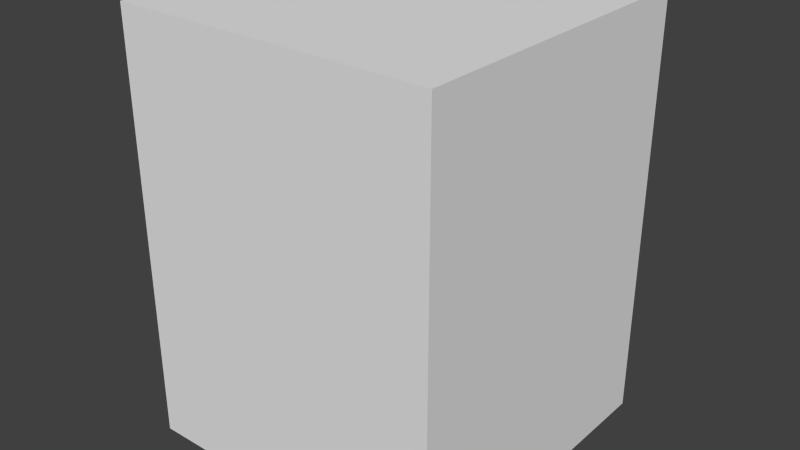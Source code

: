 # Source: ObeliskPillarMiddle.blend  (saved by Blender 2.60.0; exported with 4.5.12 LTS)
import bpy
from mathutils import Matrix  # noqa: F401  (used for matrix-valued properties, if any)

bpy.ops.wm.read_factory_settings(use_empty=True)
scene = bpy.context.scene
scene.name = 'Scene'

# ---- collections
col_collection_1 = bpy.data.collections.new('Collection 1'); scene.collection.children.link(col_collection_1)

# ---- materials (node trees are filled in below, after node groups)
mat_material = bpy.data.materials.new('Material')
mat_material.alpha_threshold = 0.0
mat_material.use_transparent_shadow = False
mat_material.roughness = 0.5
mat_material.line_color = (0.0, 0.0, 0.0, 1.0)

# ---- material node trees

# ---- world
world_world = bpy.data.worlds.new('World'); scene.world = world_world
world_world.color = (0.05088, 0.05088, 0.05088)
world_world.use_sun_shadow = False
world_world.sun_shadow_jitter_overblur = 0.0
world_world.cycles.sampling_method = 'MANUAL'
world_world.cycles.sample_map_resolution = 256

# ---- meshes
me_cube_002 = bpy.data.meshes.new('Cube.002')
me_cube_002.from_pydata([(-0.375, 0.375, -0.5), (-0.375, -0.375, -0.5), (0.375, -0.375, -0.5), (0.375, 0.375, -0.5)], [], [(1, 0, 3, 2)])
_uv = me_cube_002.uv_layers.new(name='UVTex')
_uv.uv.foreach_set('vector', [0.125, 0.875, 0.125, 0.125, 0.875, 0.125, 0.875, 0.875])
me_cube_002.materials.append(mat_material)
me_cube_002.use_remesh_preserve_volume = False
me_cube_002.use_remesh_preserve_attributes = False
me_cube_002.use_mirror_vertex_groups = False
me_cube_002.update()
me_cube_001 = bpy.data.meshes.new('Cube.001')
me_cube_001.from_pydata([(-0.375, 0.375, 0.5), (-0.375, -0.375, 0.5), (0.375, -0.375, 0.5), (0.375, 0.375, 0.5)], [], [(3, 0, 1, 2)])
_uv = me_cube_001.uv_layers.new(name='UVTex')
_uv.uv.foreach_set('vector', [0.875, 0.875, 0.125, 0.875, 0.125, 0.125, 0.875, 0.125])
me_cube_001.materials.append(mat_material)
me_cube_001.use_remesh_preserve_volume = False
me_cube_001.use_remesh_preserve_attributes = False
me_cube_001.use_mirror_vertex_groups = False
me_cube_001.update()
me_cube = bpy.data.meshes.new('Cube')
me_cube.from_pydata([(0.375, 0.375, -0.5), (0.375, -0.375, -0.5), (-0.375, -0.375, -0.5), (-0.375, 0.375, -0.5), (0.375, 0.375, 0.5), (0.375, -0.375, 0.5), (-0.375, -0.375, 0.5), (-0.375, 0.375, 0.5)], [], [(0, 4, 5, 1), (1, 5, 6, 2), (2, 6, 7, 3), (4, 0, 3, 7)])
_uv = me_cube.uv_layers.new(name='UVTex')
_uv.uv.foreach_set('vector', [0.875, 0.0, 0.875, 1.0, 0.125, 1.0, 0.125, 0.0, 0.875, 0.0, 0.875, 1.0, 0.125, 1.0, 0.125, 0.0, 0.125, 0.0, 0.125, 1.0, 0.875, 1.0, 0.875, 0.0, 0.875, 1.0, 0.875, 0.0, 0.125, 0.0, 0.125, 1.0])
me_cube.materials.append(mat_material)
me_cube.use_remesh_preserve_volume = False
me_cube.use_remesh_preserve_attributes = False
me_cube.use_mirror_vertex_groups = False
me_cube.update()

# ---- objects
ob_bottom = bpy.data.objects.new('Bottom', me_cube_002)
ob_top = bpy.data.objects.new('Top', me_cube_001)
ob_center = bpy.data.objects.new('Center', me_cube)

# ---- transforms, parenting, visibility, modifiers, constraints
ob_bottom.location = (0.0, 0.0, 0.0)
ob_bottom.lock_rotations_4d = False
ob_bottom.empty_display_type = 'ARROWS'
ob_bottom.lineart.crease_threshold = 0.0
ob_top.location = (0.0, 0.0, 0.0)
ob_top.lock_rotations_4d = False
ob_top.empty_display_type = 'ARROWS'
ob_top.lineart.crease_threshold = 0.0
ob_center.location = (0.0, 0.0, 0.0)
ob_center.lock_rotations_4d = False
ob_center.empty_display_type = 'ARROWS'
ob_center.lineart.crease_threshold = 0.0

# ---- collection membership
col_collection_1.objects.link(ob_bottom)
col_collection_1.objects.link(ob_top)
col_collection_1.objects.link(ob_center)

# ---- scene / render settings (as saved in the file)
scene.frame_start = 1; scene.frame_end = 250; scene.frame_set(1)
scene.render.engine = 'BLENDER_EEVEE_NEXT'
scene.render.image_settings.color_mode = 'RGB'
scene.render.image_settings.compression = 90
scene.render.resolution_percentage = 50
scene.render.dither_intensity = 0.0
scene.render.bake_margin = 2
scene.render.bake_bias = 0.0
scene.cycles.use_denoising = False
scene.cycles.samples = 10
scene.cycles.sampling_pattern = 'TABULATED_SOBOL'
scene.cycles.light_sampling_threshold = 0.0
scene.cycles.use_adaptive_sampling = False
scene.cycles.use_light_tree = False
scene.cycles.blur_glossy = 0.0
scene.cycles.volume_bounces = 1
scene.cycles.pixel_filter_type = 'GAUSSIAN'
scene.cycles.sample_clamp_indirect = 0.0
scene.view_settings.view_transform = 'Standard'
bpy.context.view_layer.update()

# ---- added for rendering (the .blend has no active camera and no usable light): camera, sun
cam_auto = bpy.data.cameras.new('AutoCamera')
cam_auto.lens = 50.0
cam_auto.sensor_width = 36.0
cam_auto.clip_end = 1000.0
ob_auto_camera = bpy.data.objects.new('AutoCamera', cam_auto)
scene.collection.objects.link(ob_auto_camera)
ob_auto_camera.location = (1.34874, -1.61848, 1.07899)
ob_auto_camera.rotation_euler = (1.09748, -7.21219e-08, 0.694738)
scene.camera = ob_auto_camera
light_auto_sun = bpy.data.lights.new('AutoSun', 'SUN')
light_auto_sun.energy = 3.0
light_auto_sun.angle = 0.0523599
ob_auto_sun = bpy.data.objects.new('AutoSun', light_auto_sun)
scene.collection.objects.link(ob_auto_sun)
ob_auto_sun.rotation_euler = (0.872665, 0.174533, 0.523599)
bpy.context.view_layer.update()
